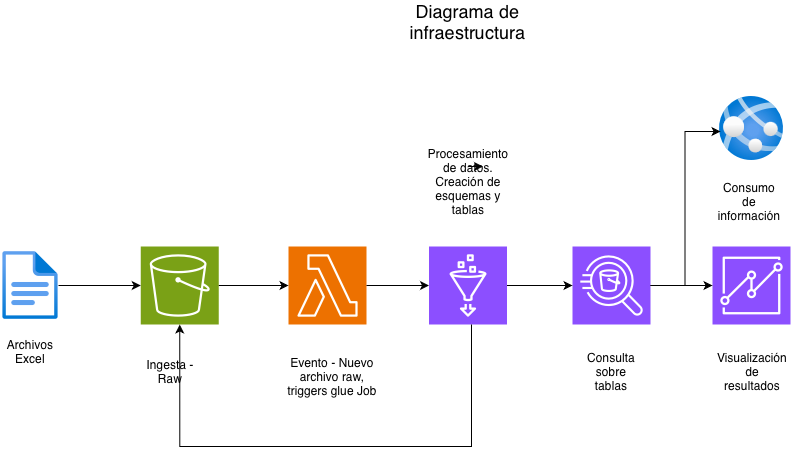

The diagram above was exported from draw.io. Its source (the exported page's mxGraphModel, read from the mxfile embedded in the PNG):
<mxGraphModel dx="976" dy="671" grid="1" gridSize="10" guides="1" tooltips="1" connect="1" arrows="1" fold="1" page="1" pageScale="1" pageWidth="850" pageHeight="1100" math="0" shadow="0">
  <root>
    <mxCell id="0" />
    <mxCell id="1" parent="0" />
    <mxCell id="24GzlGEq9cRVhNASxccn-9" value="&lt;font style=&quot;font-size: 18px;&quot;&gt;Diagrama de infraestructura&lt;/font&gt;" style="text;html=1;whiteSpace=wrap;strokeColor=none;fillColor=none;align=center;verticalAlign=middle;rounded=0;" parent="1" vertex="1">
      <mxGeometry x="453" y="50" width="225" height="30" as="geometry" />
    </mxCell>
    <mxCell id="T1Y3ndvgdamnI4ebv2vB-1" value="" style="image;aspect=fixed;html=1;points=[];align=center;fontSize=12;image=img/lib/azure2/general/File.svg;" vertex="1" parent="1">
      <mxGeometry x="100" y="294.5" width="56.00000000000001" height="69" as="geometry" />
    </mxCell>
    <mxCell id="T1Y3ndvgdamnI4ebv2vB-2" value="Archivos Excel" style="text;html=1;whiteSpace=wrap;strokeColor=none;fillColor=none;align=center;verticalAlign=middle;rounded=0;" vertex="1" parent="1">
      <mxGeometry x="98" y="380" width="60" height="30" as="geometry" />
    </mxCell>
    <mxCell id="T1Y3ndvgdamnI4ebv2vB-4" value="Ingesta - Raw" style="text;html=1;whiteSpace=wrap;strokeColor=none;fillColor=none;align=center;verticalAlign=middle;rounded=0;" vertex="1" parent="1">
      <mxGeometry x="238.25" y="400" width="60" height="30" as="geometry" />
    </mxCell>
    <mxCell id="T1Y3ndvgdamnI4ebv2vB-5" value="" style="sketch=0;points=[[0,0,0],[0.25,0,0],[0.5,0,0],[0.75,0,0],[1,0,0],[0,1,0],[0.25,1,0],[0.5,1,0],[0.75,1,0],[1,1,0],[0,0.25,0],[0,0.5,0],[0,0.75,0],[1,0.25,0],[1,0.5,0],[1,0.75,0]];outlineConnect=0;fontColor=#232F3E;fillColor=#ED7100;strokeColor=#ffffff;dashed=0;verticalLabelPosition=bottom;verticalAlign=top;align=center;html=1;fontSize=12;fontStyle=0;aspect=fixed;shape=mxgraph.aws4.resourceIcon;resIcon=mxgraph.aws4.lambda;" vertex="1" parent="1">
      <mxGeometry x="386" y="290" width="78" height="78" as="geometry" />
    </mxCell>
    <mxCell id="T1Y3ndvgdamnI4ebv2vB-6" value="" style="sketch=0;points=[[0,0,0],[0.25,0,0],[0.5,0,0],[0.75,0,0],[1,0,0],[0,1,0],[0.25,1,0],[0.5,1,0],[0.75,1,0],[1,1,0],[0,0.25,0],[0,0.5,0],[0,0.75,0],[1,0.25,0],[1,0.5,0],[1,0.75,0]];outlineConnect=0;fontColor=#232F3E;fillColor=#7AA116;strokeColor=#ffffff;dashed=0;verticalLabelPosition=bottom;verticalAlign=top;align=center;html=1;fontSize=12;fontStyle=0;aspect=fixed;shape=mxgraph.aws4.resourceIcon;resIcon=mxgraph.aws4.s3;" vertex="1" parent="1">
      <mxGeometry x="238.25" y="290" width="78" height="78" as="geometry" />
    </mxCell>
    <mxCell id="T1Y3ndvgdamnI4ebv2vB-7" value="Evento - Nuevo archivo raw, triggers glue Job" style="text;html=1;whiteSpace=wrap;strokeColor=none;fillColor=none;align=center;verticalAlign=middle;rounded=0;" vertex="1" parent="1">
      <mxGeometry x="380" y="380" width="100" height="80" as="geometry" />
    </mxCell>
    <mxCell id="T1Y3ndvgdamnI4ebv2vB-8" value="" style="sketch=0;points=[[0,0,0],[0.25,0,0],[0.5,0,0],[0.75,0,0],[1,0,0],[0,1,0],[0.25,1,0],[0.5,1,0],[0.75,1,0],[1,1,0],[0,0.25,0],[0,0.5,0],[0,0.75,0],[1,0.25,0],[1,0.5,0],[1,0.75,0]];outlineConnect=0;fontColor=#232F3E;fillColor=#8C4FFF;strokeColor=#ffffff;dashed=0;verticalLabelPosition=bottom;verticalAlign=top;align=center;html=1;fontSize=12;fontStyle=0;aspect=fixed;shape=mxgraph.aws4.resourceIcon;resIcon=mxgraph.aws4.glue;" vertex="1" parent="1">
      <mxGeometry x="526.5" y="290" width="78" height="78" as="geometry" />
    </mxCell>
    <mxCell id="T1Y3ndvgdamnI4ebv2vB-9" style="edgeStyle=orthogonalEdgeStyle;rounded=0;orthogonalLoop=1;jettySize=auto;html=1;entryX=0.5;entryY=1;entryDx=0;entryDy=0;entryPerimeter=0;" edge="1" parent="1" source="T1Y3ndvgdamnI4ebv2vB-8" target="T1Y3ndvgdamnI4ebv2vB-6">
      <mxGeometry relative="1" as="geometry">
        <Array as="points">
          <mxPoint x="569" y="490" />
          <mxPoint x="277" y="490" />
        </Array>
      </mxGeometry>
    </mxCell>
    <mxCell id="T1Y3ndvgdamnI4ebv2vB-10" style="edgeStyle=orthogonalEdgeStyle;rounded=0;orthogonalLoop=1;jettySize=auto;html=1;entryX=0;entryY=0.5;entryDx=0;entryDy=0;entryPerimeter=0;" edge="1" parent="1" source="T1Y3ndvgdamnI4ebv2vB-1" target="T1Y3ndvgdamnI4ebv2vB-6">
      <mxGeometry relative="1" as="geometry" />
    </mxCell>
    <mxCell id="T1Y3ndvgdamnI4ebv2vB-11" style="edgeStyle=orthogonalEdgeStyle;rounded=0;orthogonalLoop=1;jettySize=auto;html=1;entryX=0;entryY=0.5;entryDx=0;entryDy=0;entryPerimeter=0;" edge="1" parent="1" source="T1Y3ndvgdamnI4ebv2vB-6" target="T1Y3ndvgdamnI4ebv2vB-5">
      <mxGeometry relative="1" as="geometry" />
    </mxCell>
    <mxCell id="T1Y3ndvgdamnI4ebv2vB-12" style="edgeStyle=orthogonalEdgeStyle;rounded=0;orthogonalLoop=1;jettySize=auto;html=1;entryX=0;entryY=0.5;entryDx=0;entryDy=0;entryPerimeter=0;" edge="1" parent="1" source="T1Y3ndvgdamnI4ebv2vB-5" target="T1Y3ndvgdamnI4ebv2vB-8">
      <mxGeometry relative="1" as="geometry" />
    </mxCell>
    <mxCell id="T1Y3ndvgdamnI4ebv2vB-13" value="Procesamiento de datos. Creación de esquemas y tablas" style="text;html=1;whiteSpace=wrap;strokeColor=none;fillColor=none;align=center;verticalAlign=middle;rounded=0;" vertex="1" parent="1">
      <mxGeometry x="535.5" y="210" width="60" height="30" as="geometry" />
    </mxCell>
    <mxCell id="T1Y3ndvgdamnI4ebv2vB-14" style="edgeStyle=orthogonalEdgeStyle;rounded=0;orthogonalLoop=1;jettySize=auto;html=1;exitX=0.5;exitY=0;exitDx=0;exitDy=0;entryX=0.75;entryY=0;entryDx=0;entryDy=0;" edge="1" parent="1" source="T1Y3ndvgdamnI4ebv2vB-13" target="T1Y3ndvgdamnI4ebv2vB-13">
      <mxGeometry relative="1" as="geometry" />
    </mxCell>
    <mxCell id="T1Y3ndvgdamnI4ebv2vB-15" value="" style="sketch=0;points=[[0,0,0],[0.25,0,0],[0.5,0,0],[0.75,0,0],[1,0,0],[0,1,0],[0.25,1,0],[0.5,1,0],[0.75,1,0],[1,1,0],[0,0.25,0],[0,0.5,0],[0,0.75,0],[1,0.25,0],[1,0.5,0],[1,0.75,0]];outlineConnect=0;fontColor=#232F3E;fillColor=#8C4FFF;strokeColor=#ffffff;dashed=0;verticalLabelPosition=bottom;verticalAlign=top;align=center;html=1;fontSize=12;fontStyle=0;aspect=fixed;shape=mxgraph.aws4.resourceIcon;resIcon=mxgraph.aws4.athena;" vertex="1" parent="1">
      <mxGeometry x="670" y="290" width="78" height="78" as="geometry" />
    </mxCell>
    <mxCell id="T1Y3ndvgdamnI4ebv2vB-16" style="edgeStyle=orthogonalEdgeStyle;rounded=0;orthogonalLoop=1;jettySize=auto;html=1;entryX=0;entryY=0.5;entryDx=0;entryDy=0;entryPerimeter=0;" edge="1" parent="1" source="T1Y3ndvgdamnI4ebv2vB-8" target="T1Y3ndvgdamnI4ebv2vB-15">
      <mxGeometry relative="1" as="geometry" />
    </mxCell>
    <mxCell id="T1Y3ndvgdamnI4ebv2vB-17" value="Consulta sobre tablas" style="text;html=1;whiteSpace=wrap;strokeColor=none;fillColor=none;align=center;verticalAlign=middle;rounded=0;" vertex="1" parent="1">
      <mxGeometry x="679" y="400" width="60" height="30" as="geometry" />
    </mxCell>
    <mxCell id="T1Y3ndvgdamnI4ebv2vB-18" value="" style="sketch=0;points=[[0,0,0],[0.25,0,0],[0.5,0,0],[0.75,0,0],[1,0,0],[0,1,0],[0.25,1,0],[0.5,1,0],[0.75,1,0],[1,1,0],[0,0.25,0],[0,0.5,0],[0,0.75,0],[1,0.25,0],[1,0.5,0],[1,0.75,0]];outlineConnect=0;fontColor=#232F3E;fillColor=#8C4FFF;strokeColor=#ffffff;dashed=0;verticalLabelPosition=bottom;verticalAlign=top;align=center;html=1;fontSize=12;fontStyle=0;aspect=fixed;shape=mxgraph.aws4.resourceIcon;resIcon=mxgraph.aws4.quicksight;" vertex="1" parent="1">
      <mxGeometry x="810" y="290" width="78" height="78" as="geometry" />
    </mxCell>
    <mxCell id="T1Y3ndvgdamnI4ebv2vB-19" value="Visualización de resultados" style="text;html=1;whiteSpace=wrap;strokeColor=none;fillColor=none;align=center;verticalAlign=middle;rounded=0;" vertex="1" parent="1">
      <mxGeometry x="820" y="400" width="60" height="30" as="geometry" />
    </mxCell>
    <mxCell id="T1Y3ndvgdamnI4ebv2vB-20" value="" style="image;aspect=fixed;html=1;points=[];align=center;fontSize=12;image=img/lib/azure2/app_services/App_Services.svg;" vertex="1" parent="1">
      <mxGeometry x="817" y="140" width="64" height="64" as="geometry" />
    </mxCell>
    <mxCell id="T1Y3ndvgdamnI4ebv2vB-21" value="Consumo de información" style="text;html=1;whiteSpace=wrap;strokeColor=none;fillColor=none;align=center;verticalAlign=middle;rounded=0;" vertex="1" parent="1">
      <mxGeometry x="817" y="230" width="60" height="30" as="geometry" />
    </mxCell>
    <mxCell id="T1Y3ndvgdamnI4ebv2vB-22" style="edgeStyle=orthogonalEdgeStyle;rounded=0;orthogonalLoop=1;jettySize=auto;html=1;entryX=0.016;entryY=0.547;entryDx=0;entryDy=0;entryPerimeter=0;" edge="1" parent="1" source="T1Y3ndvgdamnI4ebv2vB-15" target="T1Y3ndvgdamnI4ebv2vB-20">
      <mxGeometry relative="1" as="geometry" />
    </mxCell>
    <mxCell id="T1Y3ndvgdamnI4ebv2vB-23" style="edgeStyle=orthogonalEdgeStyle;rounded=0;orthogonalLoop=1;jettySize=auto;html=1;entryX=0;entryY=0.5;entryDx=0;entryDy=0;entryPerimeter=0;" edge="1" parent="1" source="T1Y3ndvgdamnI4ebv2vB-15" target="T1Y3ndvgdamnI4ebv2vB-18">
      <mxGeometry relative="1" as="geometry" />
    </mxCell>
  </root>
</mxGraphModel>